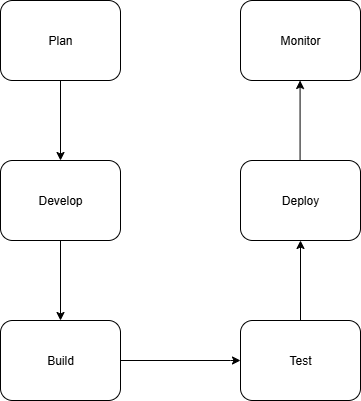

The diagram above was exported from draw.io. Its source (the exported page's mxGraphModel, read from the mxfile embedded in the PNG):
<mxGraphModel dx="1042" dy="562" grid="1" gridSize="10" guides="1" tooltips="1" connect="1" arrows="1" fold="1" page="1" pageScale="1" pageWidth="850" pageHeight="1100" math="0" shadow="0">
  <root>
    <mxCell id="0" />
    <mxCell id="1" parent="0" />
    <mxCell id="Fa6mSpqmZ1KhSS_FZqDp-1" value="Plan" style="rounded=1;whiteSpace=wrap;html=1;" parent="1" vertex="1">
      <mxGeometry x="80" y="80" width="120" height="80" as="geometry" />
    </mxCell>
    <mxCell id="Fa6mSpqmZ1KhSS_FZqDp-2" value="Deploy" style="rounded=1;whiteSpace=wrap;html=1;" parent="1" vertex="1">
      <mxGeometry x="320" y="240" width="120" height="80" as="geometry" />
    </mxCell>
    <mxCell id="Fa6mSpqmZ1KhSS_FZqDp-3" value="Test" style="rounded=1;whiteSpace=wrap;html=1;" parent="1" vertex="1">
      <mxGeometry x="320" y="400" width="120" height="80" as="geometry" />
    </mxCell>
    <mxCell id="Fa6mSpqmZ1KhSS_FZqDp-4" value="Build" style="rounded=1;whiteSpace=wrap;html=1;" parent="1" vertex="1">
      <mxGeometry x="80" y="400" width="120" height="80" as="geometry" />
    </mxCell>
    <mxCell id="Fa6mSpqmZ1KhSS_FZqDp-5" value="Develop" style="rounded=1;whiteSpace=wrap;html=1;" parent="1" vertex="1">
      <mxGeometry x="80" y="240" width="120" height="80" as="geometry" />
    </mxCell>
    <mxCell id="Fa6mSpqmZ1KhSS_FZqDp-7" value="Monitor" style="rounded=1;whiteSpace=wrap;html=1;" parent="1" vertex="1">
      <mxGeometry x="320" y="80" width="120" height="80" as="geometry" />
    </mxCell>
    <mxCell id="Fa6mSpqmZ1KhSS_FZqDp-14" value="" style="endArrow=classic;html=1;rounded=0;exitX=0.5;exitY=1;exitDx=0;exitDy=0;" parent="1" source="Fa6mSpqmZ1KhSS_FZqDp-1" edge="1">
      <mxGeometry width="50" height="50" relative="1" as="geometry">
        <mxPoint x="120" y="220" as="sourcePoint" />
        <mxPoint x="140" y="240" as="targetPoint" />
        <Array as="points">
          <mxPoint x="140" y="240" />
        </Array>
      </mxGeometry>
    </mxCell>
    <mxCell id="Fa6mSpqmZ1KhSS_FZqDp-15" value="" style="endArrow=classic;html=1;rounded=0;exitX=0.5;exitY=1;exitDx=0;exitDy=0;" parent="1" source="Fa6mSpqmZ1KhSS_FZqDp-5" edge="1">
      <mxGeometry width="50" height="50" relative="1" as="geometry">
        <mxPoint x="130" y="360" as="sourcePoint" />
        <mxPoint x="140" y="400" as="targetPoint" />
        <Array as="points">
          <mxPoint x="140" y="400" />
        </Array>
      </mxGeometry>
    </mxCell>
    <mxCell id="Fa6mSpqmZ1KhSS_FZqDp-21" value="" style="endArrow=classic;html=1;rounded=0;entryX=0;entryY=0.5;entryDx=0;entryDy=0;" parent="1" target="Fa6mSpqmZ1KhSS_FZqDp-3" edge="1">
      <mxGeometry width="50" height="50" relative="1" as="geometry">
        <mxPoint x="200" y="440" as="sourcePoint" />
        <mxPoint x="300" y="340" as="targetPoint" />
        <Array as="points">
          <mxPoint x="310" y="440" />
        </Array>
      </mxGeometry>
    </mxCell>
    <mxCell id="Fa6mSpqmZ1KhSS_FZqDp-28" value="" style="endArrow=classic;html=1;rounded=0;exitX=0.5;exitY=0;exitDx=0;exitDy=0;" parent="1" source="Fa6mSpqmZ1KhSS_FZqDp-3" edge="1">
      <mxGeometry width="50" height="50" relative="1" as="geometry">
        <mxPoint x="379.57" y="390" as="sourcePoint" />
        <mxPoint x="380" y="320" as="targetPoint" />
        <Array as="points" />
      </mxGeometry>
    </mxCell>
    <mxCell id="Fa6mSpqmZ1KhSS_FZqDp-30" value="" style="endArrow=classic;html=1;rounded=0;exitX=0.5;exitY=0;exitDx=0;exitDy=0;" parent="1" edge="1">
      <mxGeometry width="50" height="50" relative="1" as="geometry">
        <mxPoint x="379.57" y="240" as="sourcePoint" />
        <mxPoint x="379.57" y="160" as="targetPoint" />
        <Array as="points" />
      </mxGeometry>
    </mxCell>
  </root>
</mxGraphModel>